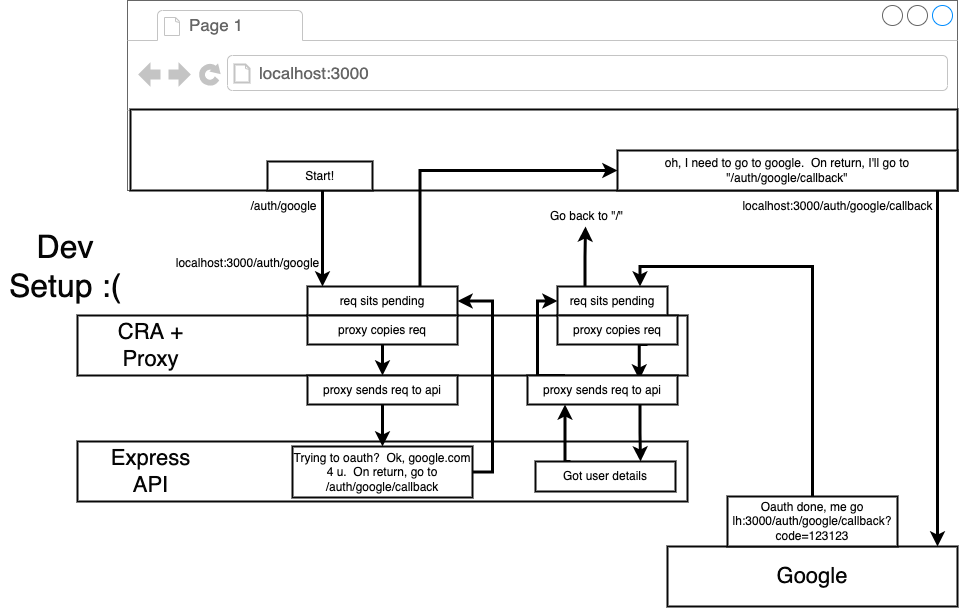

The diagram above was exported from draw.io. Its source (the exported page's mxGraphModel, read from the mxfile embedded in the PNG):
<mxGraphModel dx="946" dy="646" grid="1" gridSize="10" guides="1" tooltips="1" connect="1" arrows="1" fold="1" page="1" pageScale="1" pageWidth="1100" pageHeight="850" background="#ffffff" math="0" shadow="0">
  <root>
    <mxCell id="0" />
    <mxCell id="1" parent="0" />
    <mxCell id="48" value="" style="rounded=0;whiteSpace=wrap;html=1;shadow=0;labelBackgroundColor=none;strokeColor=#080808;strokeWidth=2;fillColor=#ffffff;fontSize=22;fontColor=#050505;align=center;" parent="1" vertex="1">
      <mxGeometry x="120" y="515" width="610" height="60" as="geometry" />
    </mxCell>
    <mxCell id="2" value="" style="strokeWidth=1;shadow=0;dashed=0;align=center;html=1;shape=mxgraph.mockup.containers.browserWindow;rSize=0;fillColor=#ffffff;strokeColor=#666666;mainText=,;recursiveResize=0;rounded=0;labelBackgroundColor=none;fontSize=22;fontColor=#050505;" parent="1" vertex="1">
      <mxGeometry x="170" y="74" width="830" height="190" as="geometry" />
    </mxCell>
    <mxCell id="3" value="Page 1" style="strokeWidth=1;shadow=0;dashed=0;align=center;html=1;shape=mxgraph.mockup.containers.anchor;fontSize=17;fontColor=#666666;align=left;" parent="2" vertex="1">
      <mxGeometry x="60" y="12" width="110" height="26" as="geometry" />
    </mxCell>
    <mxCell id="4" value="localhost:3000" style="strokeWidth=1;shadow=0;dashed=0;align=center;html=1;shape=mxgraph.mockup.containers.anchor;rSize=0;fontSize=17;fontColor=#666666;align=left;" parent="2" vertex="1">
      <mxGeometry x="130" y="60" width="250" height="26" as="geometry" />
    </mxCell>
    <mxCell id="25" value="" style="rounded=0;whiteSpace=wrap;html=1;shadow=0;labelBackgroundColor=none;strokeColor=#080808;strokeWidth=2;fillColor=#ffffff;fontSize=12;fontColor=#050505;align=center;" parent="2" vertex="1">
      <mxGeometry x="3" y="109" width="827" height="81" as="geometry" />
    </mxCell>
    <mxCell id="44" value="oh, I need to go to google. &amp;nbsp;On return, I'll go to &quot;/auth/google/callback&quot;" style="rounded=0;whiteSpace=wrap;html=1;shadow=0;labelBackgroundColor=none;strokeColor=#080808;strokeWidth=2;fillColor=#ffffff;fontSize=12;fontColor=#050505;align=center;" parent="2" vertex="1">
      <mxGeometry x="490" y="150" width="340" height="40" as="geometry" />
    </mxCell>
    <mxCell id="58" value="Start!" style="rounded=0;whiteSpace=wrap;html=1;shadow=0;labelBackgroundColor=none;strokeColor=#080808;strokeWidth=2;fillColor=#ffffff;fontSize=12;fontColor=#050505;align=center;" parent="2" vertex="1">
      <mxGeometry x="140" y="161" width="105" height="29" as="geometry" />
    </mxCell>
    <mxCell id="6" value="" style="rounded=0;whiteSpace=wrap;html=1;shadow=0;labelBackgroundColor=none;strokeColor=#080808;strokeWidth=2;fillColor=#ffffff;fontSize=22;fontColor=#050505;align=center;" parent="1" vertex="1">
      <mxGeometry x="120" y="389" width="610" height="60" as="geometry" />
    </mxCell>
    <mxCell id="60" style="edgeStyle=orthogonalEdgeStyle;rounded=0;html=1;exitX=0.5;exitY=0;startArrow=none;startFill=0;endArrow=classic;endFill=1;jettySize=auto;orthogonalLoop=1;strokeColor=#000000;strokeWidth=3;fontSize=12;fontColor=#050505;entryX=0.75;entryY=0;" parent="1" source="62" target="61" edge="1">
      <mxGeometry relative="1" as="geometry">
        <mxPoint x="770" y="360" as="targetPoint" />
        <Array as="points">
          <mxPoint x="855" y="340" />
          <mxPoint x="683" y="340" />
        </Array>
      </mxGeometry>
    </mxCell>
    <mxCell id="7" value="Google" style="rounded=0;whiteSpace=wrap;html=1;shadow=0;labelBackgroundColor=none;strokeColor=#080808;strokeWidth=2;fillColor=#ffffff;fontSize=22;fontColor=#050505;align=center;" parent="1" vertex="1">
      <mxGeometry x="710" y="620" width="290" height="60" as="geometry" />
    </mxCell>
    <mxCell id="37" style="edgeStyle=orthogonalEdgeStyle;rounded=0;html=1;exitX=0.75;exitY=0;startArrow=none;startFill=0;endArrow=classic;endFill=1;jettySize=auto;orthogonalLoop=1;strokeColor=#000000;strokeWidth=3;fontSize=12;fontColor=#050505;entryX=0;entryY=0.5;" parent="1" source="24" target="44" edge="1">
      <mxGeometry relative="1" as="geometry">
        <mxPoint x="463" y="264" as="targetPoint" />
        <Array as="points">
          <mxPoint x="463" y="244" />
        </Array>
      </mxGeometry>
    </mxCell>
    <mxCell id="24" value="req sits pending" style="rounded=0;whiteSpace=wrap;html=1;shadow=0;labelBackgroundColor=none;strokeColor=#080808;strokeWidth=2;fillColor=#ffffff;fontSize=12;fontColor=#050505;align=center;" parent="1" vertex="1">
      <mxGeometry x="350" y="360" width="150" height="29" as="geometry" />
    </mxCell>
    <mxCell id="26" style="edgeStyle=orthogonalEdgeStyle;rounded=0;html=1;entryX=0.5;entryY=0;startArrow=none;startFill=0;endArrow=classic;endFill=1;jettySize=auto;orthogonalLoop=1;strokeColor=#000000;strokeWidth=3;fontSize=12;fontColor=#050505;" parent="1" edge="1">
      <mxGeometry relative="1" as="geometry">
        <mxPoint x="365" y="264" as="sourcePoint" />
        <mxPoint x="365" y="360" as="targetPoint" />
        <Array as="points">
          <mxPoint x="365" y="310" />
          <mxPoint x="365" y="310" />
        </Array>
      </mxGeometry>
    </mxCell>
    <mxCell id="45" style="edgeStyle=orthogonalEdgeStyle;rounded=0;html=1;exitX=0.5;exitY=1;startArrow=none;startFill=0;endArrow=classic;endFill=1;jettySize=auto;orthogonalLoop=1;strokeColor=#000000;strokeWidth=3;fontSize=12;fontColor=#050505;" parent="1" source="28" target="29" edge="1">
      <mxGeometry relative="1" as="geometry" />
    </mxCell>
    <mxCell id="28" value="proxy copies req" style="rounded=0;whiteSpace=wrap;html=1;shadow=0;labelBackgroundColor=none;strokeColor=#080808;strokeWidth=2;fillColor=#ffffff;fontSize=12;fontColor=#050505;align=center;" parent="1" vertex="1">
      <mxGeometry x="350" y="389" width="150" height="29" as="geometry" />
    </mxCell>
    <mxCell id="41" style="edgeStyle=orthogonalEdgeStyle;rounded=0;html=1;exitX=0.5;exitY=1;entryX=0.5;entryY=0;startArrow=none;startFill=0;endArrow=classic;endFill=1;jettySize=auto;orthogonalLoop=1;strokeColor=#000000;strokeWidth=3;fontSize=12;fontColor=#050505;" parent="1" source="29" target="32" edge="1">
      <mxGeometry relative="1" as="geometry" />
    </mxCell>
    <mxCell id="29" value="proxy sends req to api" style="rounded=0;whiteSpace=wrap;html=1;shadow=0;labelBackgroundColor=none;strokeColor=#080808;strokeWidth=2;fillColor=#ffffff;fontSize=12;fontColor=#050505;align=center;" parent="1" vertex="1">
      <mxGeometry x="350" y="449" width="150" height="29" as="geometry" />
    </mxCell>
    <mxCell id="42" style="edgeStyle=orthogonalEdgeStyle;rounded=0;html=1;exitX=1;exitY=0.5;entryX=1;entryY=0.5;startArrow=none;startFill=0;endArrow=classic;endFill=1;jettySize=auto;orthogonalLoop=1;strokeColor=#000000;strokeWidth=3;fontSize=12;fontColor=#050505;" parent="1" source="32" target="24" edge="1">
      <mxGeometry relative="1" as="geometry" />
    </mxCell>
    <mxCell id="32" value="Trying to oauth? &amp;nbsp;Ok, google.com 4 u. &amp;nbsp;On return, go to /auth/google/callback" style="rounded=0;whiteSpace=wrap;html=1;shadow=0;labelBackgroundColor=none;strokeColor=#080808;strokeWidth=2;fillColor=#ffffff;fontSize=12;fontColor=#050505;align=center;" parent="1" vertex="1">
      <mxGeometry x="335" y="520" width="180" height="51" as="geometry" />
    </mxCell>
    <mxCell id="46" value="CRA + Proxy" style="text;html=1;strokeColor=none;fillColor=none;align=center;verticalAlign=middle;whiteSpace=wrap;rounded=0;shadow=0;labelBackgroundColor=none;fontSize=22;fontColor=#050505;" parent="1" vertex="1">
      <mxGeometry x="150" y="409" width="87" height="20" as="geometry" />
    </mxCell>
    <mxCell id="49" value="Express API" style="text;html=1;strokeColor=none;fillColor=none;align=center;verticalAlign=middle;whiteSpace=wrap;rounded=0;shadow=0;labelBackgroundColor=none;fontSize=22;fontColor=#050505;" parent="1" vertex="1">
      <mxGeometry x="150" y="535" width="87" height="20" as="geometry" />
    </mxCell>
    <mxCell id="50" style="edgeStyle=orthogonalEdgeStyle;rounded=0;html=1;startArrow=none;startFill=0;endArrow=classic;endFill=1;jettySize=auto;orthogonalLoop=1;strokeColor=#000000;strokeWidth=3;fontSize=22;fontColor=#050505;" parent="1" edge="1">
      <mxGeometry relative="1" as="geometry">
        <mxPoint x="980" y="264" as="sourcePoint" />
        <mxPoint x="980" y="620" as="targetPoint" />
        <Array as="points">
          <mxPoint x="980" y="264" />
          <mxPoint x="980" y="620" />
        </Array>
      </mxGeometry>
    </mxCell>
    <mxCell id="68" style="edgeStyle=orthogonalEdgeStyle;rounded=0;html=1;exitX=0.25;exitY=0;entryX=0.25;entryY=1;startArrow=none;startFill=0;endArrow=classic;endFill=1;jettySize=auto;orthogonalLoop=1;strokeColor=#000000;strokeWidth=3;fontSize=12;fontColor=#050505;" parent="1" source="56" target="64" edge="1">
      <mxGeometry relative="1" as="geometry">
        <Array as="points">
          <mxPoint x="608" y="535" />
        </Array>
      </mxGeometry>
    </mxCell>
    <mxCell id="56" value="Got user details" style="rounded=0;whiteSpace=wrap;html=1;shadow=0;labelBackgroundColor=none;strokeColor=#080808;strokeWidth=2;fillColor=#ffffff;fontSize=12;fontColor=#050505;align=center;" parent="1" vertex="1">
      <mxGeometry x="578" y="535" width="140" height="30" as="geometry" />
    </mxCell>
    <mxCell id="70" style="edgeStyle=orthogonalEdgeStyle;rounded=0;html=1;exitX=0.25;exitY=0;startArrow=none;startFill=0;endArrow=classic;endFill=1;jettySize=auto;orthogonalLoop=1;strokeColor=#000000;strokeWidth=3;fontSize=12;fontColor=#050505;" parent="1" source="61" edge="1">
      <mxGeometry relative="1" as="geometry">
        <mxPoint x="628" y="300" as="targetPoint" />
      </mxGeometry>
    </mxCell>
    <mxCell id="61" value="req sits pending" style="rounded=0;whiteSpace=wrap;html=1;shadow=0;labelBackgroundColor=none;strokeColor=#080808;strokeWidth=2;fillColor=#ffffff;fontSize=12;fontColor=#050505;align=center;" parent="1" vertex="1">
      <mxGeometry x="600" y="360" width="110" height="29" as="geometry" />
    </mxCell>
    <mxCell id="62" value="Oauth done, me go lh:3000/auth/google/callback?code=123123" style="rounded=0;whiteSpace=wrap;html=1;shadow=0;labelBackgroundColor=none;strokeColor=#080808;strokeWidth=2;fillColor=#ffffff;fontSize=12;fontColor=#050505;align=center;" parent="1" vertex="1">
      <mxGeometry x="770" y="570" width="170" height="50" as="geometry" />
    </mxCell>
    <mxCell id="66" style="edgeStyle=orthogonalEdgeStyle;rounded=0;html=1;exitX=0.75;exitY=1;entryX=0.921;entryY=1.067;entryPerimeter=0;startArrow=none;startFill=0;endArrow=classic;endFill=1;jettySize=auto;orthogonalLoop=1;strokeColor=#000000;strokeWidth=3;fontSize=12;fontColor=#050505;" parent="1" source="63" target="6" edge="1">
      <mxGeometry relative="1" as="geometry" />
    </mxCell>
    <mxCell id="63" value="proxy copies req" style="rounded=0;whiteSpace=wrap;html=1;shadow=0;labelBackgroundColor=none;strokeColor=#080808;strokeWidth=2;fillColor=#ffffff;fontSize=12;fontColor=#050505;align=center;" parent="1" vertex="1">
      <mxGeometry x="600" y="389" width="120" height="29" as="geometry" />
    </mxCell>
    <mxCell id="67" style="edgeStyle=orthogonalEdgeStyle;rounded=0;html=1;exitX=0.75;exitY=1;entryX=0.75;entryY=0;startArrow=none;startFill=0;endArrow=classic;endFill=1;jettySize=auto;orthogonalLoop=1;strokeColor=#000000;strokeWidth=3;fontSize=12;fontColor=#050505;" parent="1" source="64" target="56" edge="1">
      <mxGeometry relative="1" as="geometry" />
    </mxCell>
    <mxCell id="69" style="edgeStyle=orthogonalEdgeStyle;rounded=0;html=1;exitX=0.25;exitY=0;entryX=0;entryY=0.5;startArrow=none;startFill=0;endArrow=classic;endFill=1;jettySize=auto;orthogonalLoop=1;strokeColor=#000000;strokeWidth=3;fontSize=12;fontColor=#050505;" parent="1" source="64" target="61" edge="1">
      <mxGeometry relative="1" as="geometry">
        <Array as="points">
          <mxPoint x="580" y="449" />
          <mxPoint x="580" y="375" />
        </Array>
      </mxGeometry>
    </mxCell>
    <mxCell id="64" value="proxy sends req to api" style="rounded=0;whiteSpace=wrap;html=1;shadow=0;labelBackgroundColor=none;strokeColor=#080808;strokeWidth=2;fillColor=#ffffff;fontSize=12;fontColor=#050505;align=center;" parent="1" vertex="1">
      <mxGeometry x="570" y="449" width="150" height="29" as="geometry" />
    </mxCell>
    <mxCell id="71" value="Go back to &quot;/&quot;" style="text;html=1;strokeColor=none;fillColor=none;align=center;verticalAlign=middle;whiteSpace=wrap;rounded=0;shadow=0;labelBackgroundColor=none;fontSize=12;fontColor=#050505;" parent="1" vertex="1">
      <mxGeometry x="587" y="280" width="85" height="20" as="geometry" />
    </mxCell>
    <mxCell id="72" value="Dev Setup :(" style="text;html=1;strokeColor=none;fillColor=none;align=center;verticalAlign=middle;whiteSpace=wrap;rounded=0;shadow=0;labelBackgroundColor=none;fontSize=32;fontColor=#050505;" parent="1" vertex="1">
      <mxGeometry x="43" y="305" width="130" height="70" as="geometry" />
    </mxCell>
    <mxCell id="75" value="/auth/google" style="text;html=1;strokeColor=none;fillColor=none;align=center;verticalAlign=middle;whiteSpace=wrap;rounded=0;shadow=0;labelBackgroundColor=none;fontSize=12;fontColor=#050505;" parent="1" vertex="1">
      <mxGeometry x="284" y="270" width="85" height="20" as="geometry" />
    </mxCell>
    <mxCell id="76" value="localhost:3000/auth/google" style="text;html=1;strokeColor=none;fillColor=none;align=center;verticalAlign=middle;whiteSpace=wrap;rounded=0;shadow=0;labelBackgroundColor=none;fontSize=12;fontColor=#050505;" parent="1" vertex="1">
      <mxGeometry x="248" y="327" width="85" height="20" as="geometry" />
    </mxCell>
    <mxCell id="77" value="localhost:3000/auth/google/callback" style="text;html=1;strokeColor=none;fillColor=none;align=center;verticalAlign=middle;whiteSpace=wrap;rounded=0;shadow=0;labelBackgroundColor=none;fontSize=12;fontColor=#050505;" parent="1" vertex="1">
      <mxGeometry x="838" y="270" width="85" height="20" as="geometry" />
    </mxCell>
  </root>
</mxGraphModel>